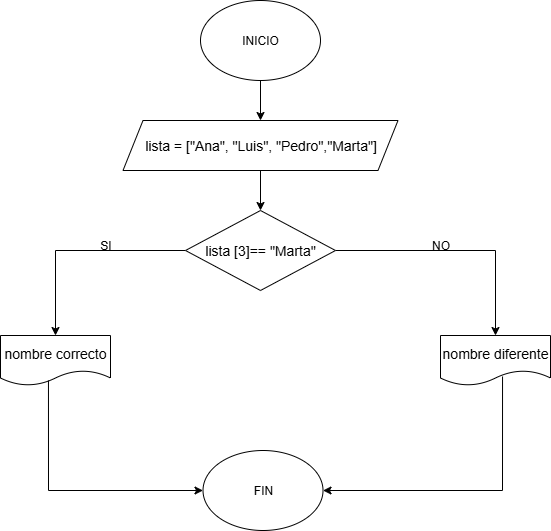

The diagram above was exported from draw.io. Its source (the exported page's mxGraphModel, read from the mxfile embedded in the PNG):
<mxGraphModel dx="872" dy="473" grid="1" gridSize="10" guides="1" tooltips="1" connect="1" arrows="0" fold="1" page="1" pageScale="1" pageWidth="827" pageHeight="1169" math="0" shadow="0">
  <root>
    <mxCell id="0" />
    <mxCell id="1" parent="0" />
    <mxCell id="-vr3XNMddPCh3_0V8XOt-677" style="edgeStyle=orthogonalEdgeStyle;rounded=0;orthogonalLoop=1;jettySize=auto;html=1;exitX=0.5;exitY=1;exitDx=0;exitDy=0;entryX=0.5;entryY=0;entryDx=0;entryDy=0;" parent="1" source="-vr3XNMddPCh3_0V8XOt-1" target="-vr3XNMddPCh3_0V8XOt-2" edge="1">
      <mxGeometry relative="1" as="geometry" />
    </mxCell>
    <mxCell id="-vr3XNMddPCh3_0V8XOt-1" value="INICIO" style="ellipse;whiteSpace=wrap;html=1;" parent="1" vertex="1">
      <mxGeometry x="260" y="200" width="120" height="80" as="geometry" />
    </mxCell>
    <mxCell id="RbldI86A8Qkw0nwOYzx0-7" style="edgeStyle=orthogonalEdgeStyle;rounded=0;orthogonalLoop=1;jettySize=auto;html=1;exitX=0.5;exitY=1;exitDx=0;exitDy=0;entryX=0.5;entryY=0;entryDx=0;entryDy=0;" edge="1" parent="1" source="-vr3XNMddPCh3_0V8XOt-2" target="-vr3XNMddPCh3_0V8XOt-3">
      <mxGeometry relative="1" as="geometry" />
    </mxCell>
    <mxCell id="-vr3XNMddPCh3_0V8XOt-2" value="&lt;div style=&quot;line-height: 19px;&quot;&gt;&lt;div style=&quot;line-height: 19px; padding-top: 0px;&quot;&gt;&lt;span style=&quot;font-size: 14px; white-space: pre;&quot;&gt;lista = [&quot;Ana&quot;, &quot;Luis&quot;, &quot;Pedro&quot;,&quot;Marta&quot;]&lt;/span&gt;&lt;/div&gt;&lt;/div&gt;" style="shape=parallelogram;perimeter=parallelogramPerimeter;whiteSpace=wrap;html=1;fixedSize=1;" parent="1" vertex="1">
      <mxGeometry x="182.5" y="320" width="275" height="50" as="geometry" />
    </mxCell>
    <mxCell id="-vr3XNMddPCh3_0V8XOt-662" style="edgeStyle=orthogonalEdgeStyle;rounded=0;orthogonalLoop=1;jettySize=auto;html=1;exitX=1;exitY=0.5;exitDx=0;exitDy=0;entryX=0.5;entryY=0;entryDx=0;entryDy=0;" parent="1" source="-vr3XNMddPCh3_0V8XOt-3" target="-vr3XNMddPCh3_0V8XOt-7" edge="1">
      <mxGeometry relative="1" as="geometry">
        <mxPoint x="550" y="320" as="targetPoint" />
      </mxGeometry>
    </mxCell>
    <mxCell id="-vr3XNMddPCh3_0V8XOt-666" style="edgeStyle=orthogonalEdgeStyle;rounded=0;orthogonalLoop=1;jettySize=auto;html=1;exitX=0;exitY=0.5;exitDx=0;exitDy=0;entryX=0.5;entryY=0;entryDx=0;entryDy=0;" parent="1" source="-vr3XNMddPCh3_0V8XOt-3" target="-vr3XNMddPCh3_0V8XOt-11" edge="1">
      <mxGeometry relative="1" as="geometry">
        <mxPoint x="100" y="325" as="targetPoint" />
      </mxGeometry>
    </mxCell>
    <mxCell id="-vr3XNMddPCh3_0V8XOt-3" value="&lt;div style=&quot;font-size: 14px; line-height: 19px; white-space: pre; padding-bottom: 0px;&quot;&gt;lista [3]== &quot;Marta&quot;&lt;/div&gt;" style="rhombus;whiteSpace=wrap;html=1;" parent="1" vertex="1">
      <mxGeometry x="245" y="410" width="150" height="80" as="geometry" />
    </mxCell>
    <mxCell id="-vr3XNMddPCh3_0V8XOt-7" value="&lt;font style=&quot;font-size: 14px;&quot;&gt;nombre diferente&lt;/font&gt;" style="shape=document;whiteSpace=wrap;html=1;boundedLbl=1;" parent="1" vertex="1">
      <mxGeometry x="500" y="535" width="110" height="50" as="geometry" />
    </mxCell>
    <mxCell id="-vr3XNMddPCh3_0V8XOt-11" value="&lt;font style=&quot;font-size: 14px;&quot;&gt;nombre correcto&lt;/font&gt;" style="shape=document;whiteSpace=wrap;html=1;boundedLbl=1;" parent="1" vertex="1">
      <mxGeometry x="60" y="535" width="110" height="50" as="geometry" />
    </mxCell>
    <mxCell id="-vr3XNMddPCh3_0V8XOt-13" value="SI" style="text;html=1;align=center;verticalAlign=middle;resizable=0;points=[];autosize=1;strokeColor=none;fillColor=none;" parent="1" vertex="1">
      <mxGeometry x="150" y="430" width="30" height="30" as="geometry" />
    </mxCell>
    <mxCell id="-vr3XNMddPCh3_0V8XOt-14" value="NO" style="text;html=1;align=center;verticalAlign=middle;resizable=0;points=[];autosize=1;strokeColor=none;fillColor=none;" parent="1" vertex="1">
      <mxGeometry x="480" y="430" width="40" height="30" as="geometry" />
    </mxCell>
    <mxCell id="-vr3XNMddPCh3_0V8XOt-25" value="FIN" style="ellipse;whiteSpace=wrap;html=1;" parent="1" vertex="1">
      <mxGeometry x="262.51" y="650" width="120" height="80" as="geometry" />
    </mxCell>
    <mxCell id="-vr3XNMddPCh3_0V8XOt-678" value="" style="endArrow=classic;html=1;rounded=0;entryX=1;entryY=0.5;entryDx=0;entryDy=0;exitX=0.564;exitY=0.82;exitDx=0;exitDy=0;exitPerimeter=0;" parent="1" source="-vr3XNMddPCh3_0V8XOt-7" target="-vr3XNMddPCh3_0V8XOt-25" edge="1">
      <mxGeometry width="50" height="50" relative="1" as="geometry">
        <mxPoint x="560" y="590" as="sourcePoint" />
        <mxPoint x="470" y="540" as="targetPoint" />
        <Array as="points">
          <mxPoint x="562" y="690" />
        </Array>
      </mxGeometry>
    </mxCell>
    <mxCell id="-vr3XNMddPCh3_0V8XOt-679" value="" style="endArrow=classic;html=1;rounded=0;entryX=0;entryY=0.5;entryDx=0;entryDy=0;exitX=0.436;exitY=0.9;exitDx=0;exitDy=0;exitPerimeter=0;" parent="1" source="-vr3XNMddPCh3_0V8XOt-11" target="-vr3XNMddPCh3_0V8XOt-25" edge="1">
      <mxGeometry width="50" height="50" relative="1" as="geometry">
        <mxPoint x="108" y="590" as="sourcePoint" />
        <mxPoint x="250" y="690" as="targetPoint" />
        <Array as="points">
          <mxPoint x="108" y="690" />
        </Array>
      </mxGeometry>
    </mxCell>
  </root>
</mxGraphModel>